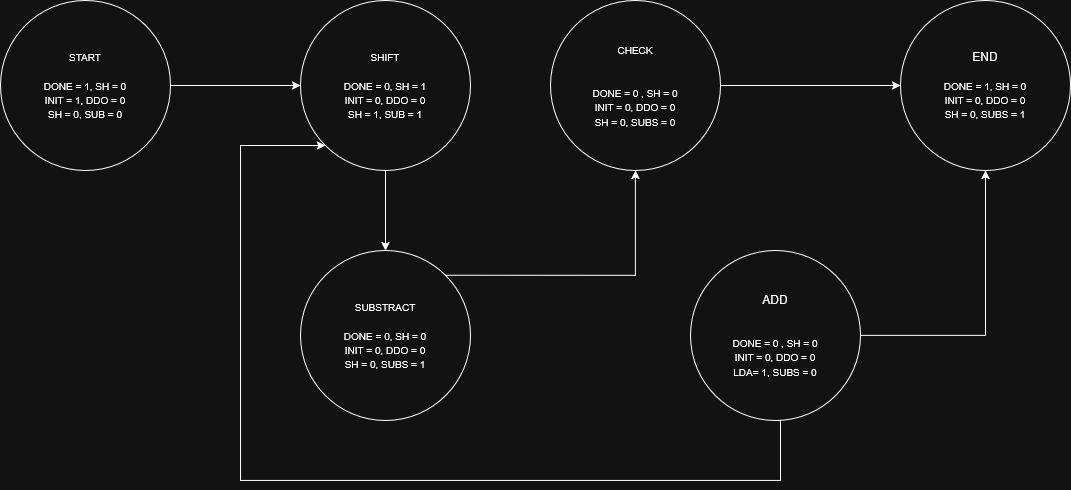

The diagram above was exported from draw.io. Its source (the exported page's mxGraphModel, read from the mxfile embedded in the PNG):
<mxGraphModel dx="1188" dy="649" grid="1" gridSize="10" guides="1" tooltips="1" connect="1" arrows="1" fold="1" page="1" pageScale="1" pageWidth="850" pageHeight="1100" math="0" shadow="0">
  <root>
    <mxCell id="0" />
    <mxCell id="1" parent="0" />
    <mxCell id="jr9K0BbsobwyYQVoR8XX-4" edge="1" parent="1" source="jr9K0BbsobwyYQVoR8XX-1" style="edgeStyle=orthogonalEdgeStyle;rounded=0;orthogonalLoop=1;jettySize=auto;html=1;entryX=0;entryY=0.5;entryDx=0;entryDy=0;" target="jr9K0BbsobwyYQVoR8XX-2">
      <mxGeometry relative="1" as="geometry" />
    </mxCell>
    <mxCell id="jr9K0BbsobwyYQVoR8XX-1" parent="1" style="ellipse;whiteSpace=wrap;html=1;aspect=fixed;" value="&lt;div&gt;&lt;font size=&quot;1&quot;&gt;START&lt;/font&gt;&lt;/div&gt;&lt;div&gt;&lt;font size=&quot;1&quot;&gt;&lt;br&gt;&lt;/font&gt;&lt;/div&gt;&lt;div&gt;&lt;font size=&quot;1&quot;&gt;DONE = 1&lt;/font&gt;&lt;font size=&quot;1&quot;&gt;, SH = 0&lt;/font&gt;&lt;/div&gt;&lt;div&gt;&lt;font size=&quot;1&quot;&gt;INIT = 1, DDO = 0&lt;/font&gt;&lt;/div&gt;&lt;div&gt;&lt;font size=&quot;1&quot;&gt;SH = 0, SUB = 0&lt;/font&gt;&lt;/div&gt;" vertex="1">
      <mxGeometry height="170" width="170" x="60" y="110" as="geometry" />
    </mxCell>
    <mxCell id="jr9K0BbsobwyYQVoR8XX-5" edge="1" parent="1" source="jr9K0BbsobwyYQVoR8XX-2" style="edgeStyle=orthogonalEdgeStyle;rounded=0;orthogonalLoop=1;jettySize=auto;html=1;entryX=0.5;entryY=0;entryDx=0;entryDy=0;" target="jr9K0BbsobwyYQVoR8XX-3">
      <mxGeometry relative="1" as="geometry" />
    </mxCell>
    <mxCell id="jr9K0BbsobwyYQVoR8XX-2" parent="1" style="ellipse;whiteSpace=wrap;html=1;aspect=fixed;" value="&lt;div&gt;&lt;font size=&quot;1&quot;&gt;SHIFT&lt;/font&gt;&lt;/div&gt;&lt;div&gt;&lt;font size=&quot;1&quot;&gt;&lt;br&gt;&lt;/font&gt;&lt;/div&gt;&lt;div&gt;&lt;font size=&quot;1&quot;&gt;DONE = 0&lt;/font&gt;&lt;font size=&quot;1&quot;&gt;, SH = 1&lt;/font&gt;&lt;/div&gt;&lt;div&gt;&lt;font size=&quot;1&quot;&gt;INIT = 0, DDO = 0&lt;/font&gt;&lt;/div&gt;&lt;div&gt;&lt;font size=&quot;1&quot;&gt;SH = 1, SUB = 1&lt;/font&gt;&lt;/div&gt;" vertex="1">
      <mxGeometry height="170" width="170" x="360" y="110" as="geometry" />
    </mxCell>
    <mxCell id="jr9K0BbsobwyYQVoR8XX-8" edge="1" parent="1" source="jr9K0BbsobwyYQVoR8XX-3" style="edgeStyle=orthogonalEdgeStyle;rounded=0;orthogonalLoop=1;jettySize=auto;html=1;entryX=0.5;entryY=1;entryDx=0;entryDy=0;exitX=1;exitY=0;exitDx=0;exitDy=0;" target="jr9K0BbsobwyYQVoR8XX-6">
      <mxGeometry relative="1" as="geometry" />
    </mxCell>
    <mxCell id="jr9K0BbsobwyYQVoR8XX-3" parent="1" style="ellipse;whiteSpace=wrap;html=1;aspect=fixed;" value="&lt;div&gt;&lt;font size=&quot;1&quot;&gt;SUBSTRACT&lt;/font&gt;&lt;/div&gt;&lt;div&gt;&lt;font size=&quot;1&quot;&gt;&lt;br&gt;&lt;/font&gt;&lt;/div&gt;&lt;div&gt;&lt;font size=&quot;1&quot;&gt;DONE = 0,&amp;nbsp;&lt;/font&gt;&lt;font size=&quot;1&quot;&gt;SH = 0&lt;/font&gt;&lt;/div&gt;&lt;div&gt;&lt;font size=&quot;1&quot;&gt;INIT = 0, DDO = 0&lt;/font&gt;&lt;/div&gt;&lt;div&gt;&lt;font size=&quot;1&quot;&gt;SH = 0, SUBS = 1&lt;/font&gt;&lt;/div&gt;" vertex="1">
      <mxGeometry height="170" width="170" x="360" y="360" as="geometry" />
    </mxCell>
    <mxCell id="jr9K0BbsobwyYQVoR8XX-9" edge="1" parent="1" source="jr9K0BbsobwyYQVoR8XX-6" style="edgeStyle=orthogonalEdgeStyle;rounded=0;orthogonalLoop=1;jettySize=auto;html=1;entryX=0;entryY=0.5;entryDx=0;entryDy=0;" target="jr9K0BbsobwyYQVoR8XX-7">
      <mxGeometry relative="1" as="geometry" />
    </mxCell>
    <mxCell id="jr9K0BbsobwyYQVoR8XX-6" parent="1" style="ellipse;whiteSpace=wrap;html=1;aspect=fixed;" value="&lt;div&gt;&lt;font size=&quot;1&quot;&gt;CHECK&lt;/font&gt;&lt;/div&gt;&lt;div&gt;&lt;font size=&quot;1&quot;&gt;&lt;br&gt;&lt;/font&gt;&lt;/div&gt;&lt;div&gt;&lt;div&gt;&lt;font size=&quot;1&quot;&gt;&lt;br&gt;&lt;/font&gt;&lt;/div&gt;&lt;div&gt;&lt;font size=&quot;1&quot;&gt;DONE = 0&amp;nbsp;&lt;/font&gt;&lt;font size=&quot;1&quot;&gt;, SH = 0&lt;/font&gt;&lt;/div&gt;&lt;/div&gt;&lt;div&gt;&lt;font size=&quot;1&quot;&gt;INIT = 0, DDO = 0&lt;/font&gt;&lt;/div&gt;&lt;div&gt;&lt;font size=&quot;1&quot;&gt;SH = 0, SUBS = 0&lt;/font&gt;&lt;/div&gt;" vertex="1">
      <mxGeometry height="170" width="170" x="610" y="110" as="geometry" />
    </mxCell>
    <mxCell id="jr9K0BbsobwyYQVoR8XX-7" parent="1" style="ellipse;whiteSpace=wrap;html=1;aspect=fixed;" value="END&lt;div&gt;&lt;font size=&quot;1&quot;&gt;&lt;br&gt;&lt;/font&gt;&lt;/div&gt;&lt;div&gt;&lt;font size=&quot;1&quot;&gt;DONE = 1, SH = 0&lt;/font&gt;&lt;/div&gt;&lt;div&gt;&lt;font size=&quot;1&quot;&gt;INIT = 0, DDO = 0&lt;/font&gt;&lt;/div&gt;&lt;div&gt;&lt;font size=&quot;1&quot;&gt;SH = 0, SUBS = 1&lt;/font&gt;&lt;/div&gt;" vertex="1">
      <mxGeometry height="170" width="170" x="960" y="110" as="geometry" />
    </mxCell>
    <mxCell id="jr9K0BbsobwyYQVoR8XX-11" edge="1" parent="1" source="jr9K0BbsobwyYQVoR8XX-10" style="edgeStyle=orthogonalEdgeStyle;rounded=0;orthogonalLoop=1;jettySize=auto;html=1;entryX=0.5;entryY=1;entryDx=0;entryDy=0;" target="jr9K0BbsobwyYQVoR8XX-7">
      <mxGeometry relative="1" as="geometry" />
    </mxCell>
    <mxCell id="jr9K0BbsobwyYQVoR8XX-14" edge="1" parent="1" source="jr9K0BbsobwyYQVoR8XX-10" style="edgeStyle=orthogonalEdgeStyle;rounded=0;orthogonalLoop=1;jettySize=auto;html=1;exitX=0.5;exitY=1;exitDx=0;exitDy=0;entryX=0;entryY=1;entryDx=0;entryDy=0;" target="jr9K0BbsobwyYQVoR8XX-2">
      <mxGeometry relative="1" as="geometry">
        <Array as="points">
          <mxPoint x="840" y="530" />
          <mxPoint x="840" y="590" />
          <mxPoint x="300" y="590" />
          <mxPoint x="300" y="255" />
        </Array>
        <mxPoint x="750.1" y="530" as="sourcePoint" />
        <mxPoint x="299.995923599142" y="255.10407640085816" as="targetPoint" />
      </mxGeometry>
    </mxCell>
    <mxCell id="jr9K0BbsobwyYQVoR8XX-10" parent="1" style="ellipse;whiteSpace=wrap;html=1;aspect=fixed;" value="ADD&lt;div&gt;&lt;font size=&quot;1&quot;&gt;&lt;br&gt;&lt;/font&gt;&lt;/div&gt;&lt;div&gt;&lt;div&gt;&lt;font size=&quot;1&quot;&gt;&lt;br&gt;&lt;/font&gt;&lt;/div&gt;&lt;div&gt;&lt;font size=&quot;1&quot;&gt;DONE = 0&amp;nbsp;&lt;/font&gt;&lt;font size=&quot;1&quot;&gt;, SH = 0&lt;/font&gt;&lt;/div&gt;&lt;/div&gt;&lt;div&gt;&lt;font size=&quot;1&quot;&gt;INIT = 0, DDO = 0&lt;/font&gt;&lt;/div&gt;&lt;div&gt;&lt;font size=&quot;1&quot;&gt;LDA= 1, SUBS = 0&lt;/font&gt;&lt;/div&gt;" vertex="1">
      <mxGeometry height="170" width="170" x="750" y="360" as="geometry" />
    </mxCell>
  </root>
</mxGraphModel>